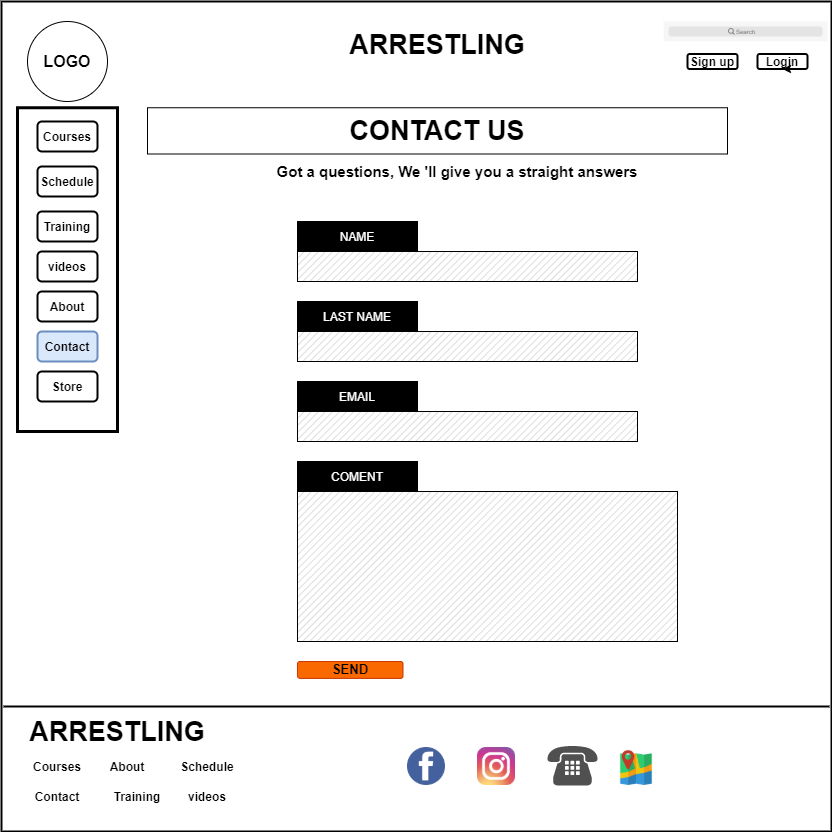

The diagram above was exported from draw.io. Its source (the exported page's mxGraphModel, read from the mxfile embedded in the PNG):
<mxGraphModel dx="1010" dy="1688" grid="1" gridSize="10" guides="1" tooltips="1" connect="1" arrows="1" fold="1" page="1" pageScale="1" pageWidth="850" pageHeight="1100" math="0" shadow="0">
  <root>
    <mxCell id="0" />
    <mxCell id="1" parent="0" />
    <mxCell id="GlDqmtLVC7xgKqec7mkn-13" value="" style="whiteSpace=wrap;html=1;aspect=fixed;strokeWidth=2;fillColor=none;" parent="1" vertex="1">
      <mxGeometry x="4" y="-1050" width="830" height="830" as="geometry" />
    </mxCell>
    <mxCell id="GlDqmtLVC7xgKqec7mkn-14" value="&lt;b&gt;&lt;font style=&quot;font-size: 27px&quot;&gt;ARRESTLING&lt;/font&gt;&lt;/b&gt;" style="text;html=1;strokeColor=none;fillColor=none;align=center;verticalAlign=middle;whiteSpace=wrap;rounded=0;" parent="1" vertex="1">
      <mxGeometry x="420" y="-1017.5" width="40" height="20" as="geometry" />
    </mxCell>
    <mxCell id="GlDqmtLVC7xgKqec7mkn-15" value="&lt;b&gt;Courses&lt;/b&gt;" style="rounded=1;whiteSpace=wrap;html=1;strokeColor=#000000;strokeWidth=2;fillColor=none;" parent="1" vertex="1">
      <mxGeometry x="40" y="-930" width="60" height="30" as="geometry" />
    </mxCell>
    <mxCell id="GlDqmtLVC7xgKqec7mkn-16" value="&lt;b&gt;Schedule&lt;/b&gt;" style="rounded=1;whiteSpace=wrap;html=1;strokeColor=#000000;strokeWidth=2;fillColor=none;" parent="1" vertex="1">
      <mxGeometry x="40" y="-885" width="60" height="30" as="geometry" />
    </mxCell>
    <mxCell id="GlDqmtLVC7xgKqec7mkn-17" value="&lt;b&gt;Contact&lt;/b&gt;" style="rounded=1;whiteSpace=wrap;html=1;strokeColor=#6c8ebf;strokeWidth=2;fillColor=#dae8fc;" parent="1" vertex="1">
      <mxGeometry x="40" y="-720" width="60" height="30" as="geometry" />
    </mxCell>
    <mxCell id="GlDqmtLVC7xgKqec7mkn-18" value="&lt;b&gt;videos&lt;/b&gt;" style="rounded=1;whiteSpace=wrap;html=1;strokeColor=#000000;strokeWidth=2;fillColor=none;" parent="1" vertex="1">
      <mxGeometry x="40" y="-800" width="60" height="30" as="geometry" />
    </mxCell>
    <mxCell id="GlDqmtLVC7xgKqec7mkn-19" value="&lt;b&gt;Training&lt;/b&gt;" style="rounded=1;whiteSpace=wrap;html=1;strokeColor=#000000;strokeWidth=2;fillColor=none;" parent="1" vertex="1">
      <mxGeometry x="40" y="-840" width="60" height="30" as="geometry" />
    </mxCell>
    <mxCell id="GlDqmtLVC7xgKqec7mkn-20" value="&lt;b&gt;About&lt;/b&gt;" style="rounded=1;whiteSpace=wrap;html=1;strokeColor=#000000;strokeWidth=2;fillColor=none;" parent="1" vertex="1">
      <mxGeometry x="40" y="-760" width="60" height="30" as="geometry" />
    </mxCell>
    <mxCell id="GlDqmtLVC7xgKqec7mkn-21" value="&lt;b&gt;Store&lt;/b&gt;" style="rounded=1;whiteSpace=wrap;html=1;strokeColor=#000000;strokeWidth=2;fillColor=none;" parent="1" vertex="1">
      <mxGeometry x="40" y="-680" width="60" height="30" as="geometry" />
    </mxCell>
    <mxCell id="GlDqmtLVC7xgKqec7mkn-22" value="" style="shape=rect;fillColor=#F6F6F6;strokeColor=none;strokeWidth=2;" parent="1" vertex="1">
      <mxGeometry x="666" y="-1030" width="164" height="20" as="geometry" />
    </mxCell>
    <mxCell id="GlDqmtLVC7xgKqec7mkn-23" value="" style="html=1;strokeWidth=1;shadow=0;dashed=0;shape=mxgraph.ios7ui.marginRect;rx=3;ry=3;rectMargin=5;fillColor=#E4E4E4;strokeColor=none;" parent="GlDqmtLVC7xgKqec7mkn-22" vertex="1">
      <mxGeometry width="164" height="20" as="geometry" />
    </mxCell>
    <mxCell id="GlDqmtLVC7xgKqec7mkn-24" value="Search" style="shape=mxgraph.ios7.icons.looking_glass;strokeColor=#878789;fillColor=none;fontColor=#878789;labelPosition=right;verticalLabelPosition=middle;align=left;verticalAlign=middle;fontSize=6;fontStyle=0;spacingTop=2;" parent="GlDqmtLVC7xgKqec7mkn-22" vertex="1">
      <mxGeometry x="0.5" y="0.5" width="6" height="6" relative="1" as="geometry">
        <mxPoint x="-17" y="-3" as="offset" />
      </mxGeometry>
    </mxCell>
    <mxCell id="GlDqmtLVC7xgKqec7mkn-25" value="&lt;b&gt;Sign up&lt;/b&gt;" style="rounded=1;whiteSpace=wrap;html=1;strokeColor=#000000;strokeWidth=2;fillColor=none;" parent="1" vertex="1">
      <mxGeometry x="690" y="-997.5" width="50" height="15" as="geometry" />
    </mxCell>
    <mxCell id="GlDqmtLVC7xgKqec7mkn-26" value="&lt;b&gt;Login&lt;/b&gt;" style="rounded=1;whiteSpace=wrap;html=1;strokeColor=#000000;strokeWidth=2;fillColor=none;" parent="1" vertex="1">
      <mxGeometry x="760" y="-997.5" width="50" height="15" as="geometry" />
    </mxCell>
    <mxCell id="GlDqmtLVC7xgKqec7mkn-27" value="&lt;b&gt;&lt;font style=&quot;font-size: 27px&quot;&gt;CONTACT US&lt;/font&gt;&lt;/b&gt;" style="rounded=0;whiteSpace=wrap;html=1;strokeColor=#000000;strokeWidth=1;fillColor=none;perimeterSpacing=0;" parent="1" vertex="1">
      <mxGeometry x="150" y="-943.75" width="580" height="46.25" as="geometry" />
    </mxCell>
    <mxCell id="GlDqmtLVC7xgKqec7mkn-30" style="edgeStyle=orthogonalEdgeStyle;rounded=0;orthogonalLoop=1;jettySize=auto;html=1;exitX=0.75;exitY=1;exitDx=0;exitDy=0;entryX=0.5;entryY=1;entryDx=0;entryDy=0;" parent="1" source="GlDqmtLVC7xgKqec7mkn-26" target="GlDqmtLVC7xgKqec7mkn-26" edge="1">
      <mxGeometry relative="1" as="geometry" />
    </mxCell>
    <mxCell id="GlDqmtLVC7xgKqec7mkn-31" value="&lt;font color=&quot;#ffffff&quot; style=&quot;background-color: rgb(0 , 0 , 0)&quot;&gt;NAME&lt;/font&gt;" style="rounded=0;whiteSpace=wrap;html=1;strokeColor=#000000;strokeWidth=1;fillColor=#000000;" parent="1" vertex="1">
      <mxGeometry x="300" y="-830" width="120" height="30" as="geometry" />
    </mxCell>
    <mxCell id="GlDqmtLVC7xgKqec7mkn-32" value="&lt;font color=&quot;#ffffff&quot; style=&quot;background-color: rgb(0 , 0 , 0)&quot;&gt;LAST NAME&lt;/font&gt;" style="rounded=0;whiteSpace=wrap;html=1;strokeColor=#000000;strokeWidth=1;fillColor=#000000;" parent="1" vertex="1">
      <mxGeometry x="300" y="-750" width="120" height="30" as="geometry" />
    </mxCell>
    <mxCell id="GlDqmtLVC7xgKqec7mkn-33" value="&lt;font color=&quot;#ffffff&quot; style=&quot;background-color: rgb(0 , 0 , 0)&quot;&gt;EMAIL&lt;/font&gt;" style="rounded=0;whiteSpace=wrap;html=1;strokeColor=#000000;strokeWidth=1;fillColor=#000000;" parent="1" vertex="1">
      <mxGeometry x="300" y="-670" width="120" height="30" as="geometry" />
    </mxCell>
    <mxCell id="GlDqmtLVC7xgKqec7mkn-37" value="" style="verticalLabelPosition=bottom;verticalAlign=top;html=1;shape=mxgraph.basic.patternFillRect;fillStyle=diag;step=5;fillStrokeWidth=0.2;fillStrokeColor=#dddddd;strokeWidth=1;fillColor=#FFFFFF;" parent="1" vertex="1">
      <mxGeometry x="300" y="-800" width="340" height="30" as="geometry" />
    </mxCell>
    <mxCell id="GlDqmtLVC7xgKqec7mkn-38" value="" style="verticalLabelPosition=bottom;verticalAlign=top;html=1;shape=mxgraph.basic.patternFillRect;fillStyle=diag;step=5;fillStrokeWidth=0.2;fillStrokeColor=#dddddd;strokeColor=#000000;strokeWidth=1;fillColor=#FFFFFF;" parent="1" vertex="1">
      <mxGeometry x="300" y="-720" width="340" height="30" as="geometry" />
    </mxCell>
    <mxCell id="GlDqmtLVC7xgKqec7mkn-40" value="" style="verticalLabelPosition=bottom;verticalAlign=top;html=1;shape=mxgraph.basic.patternFillRect;fillStyle=diag;step=5;fillStrokeWidth=0.2;fillStrokeColor=#dddddd;strokeColor=#000000;strokeWidth=1;fillColor=#FFFFFF;" parent="1" vertex="1">
      <mxGeometry x="300" y="-640" width="340" height="30" as="geometry" />
    </mxCell>
    <mxCell id="GlDqmtLVC7xgKqec7mkn-41" value="" style="verticalLabelPosition=bottom;verticalAlign=top;html=1;shape=mxgraph.basic.patternFillRect;fillStyle=diag;step=5;fillStrokeWidth=0.2;fillStrokeColor=#dddddd;strokeColor=#000000;strokeWidth=1;fillColor=#FFFFFF;" parent="1" vertex="1">
      <mxGeometry x="300" y="-560" width="380" height="150" as="geometry" />
    </mxCell>
    <mxCell id="GlDqmtLVC7xgKqec7mkn-44" value="" style="line;strokeWidth=2;html=1;fillColor=#FFFFFF;" parent="1" vertex="1">
      <mxGeometry x="6" y="-350" width="826" height="10" as="geometry" />
    </mxCell>
    <mxCell id="GlDqmtLVC7xgKqec7mkn-47" value="&lt;b&gt;&lt;font style=&quot;font-size: 27px&quot;&gt;ARRESTLING&lt;/font&gt;&lt;/b&gt;" style="text;html=1;strokeColor=none;fillColor=none;align=center;verticalAlign=middle;whiteSpace=wrap;rounded=0;" parent="1" vertex="1">
      <mxGeometry x="100" y="-330" width="40" height="20" as="geometry" />
    </mxCell>
    <mxCell id="GlDqmtLVC7xgKqec7mkn-50" value="" style="shape=image;html=1;verticalAlign=top;verticalLabelPosition=bottom;labelBackgroundColor=#ffffff;imageAspect=0;aspect=fixed;image=https://cdn4.iconfinder.com/data/icons/small-n-flat/24/map-128.png;strokeColor=#000000;strokeWidth=1;fillColor=#FFFFFF;" parent="1" vertex="1">
      <mxGeometry x="620" y="-304" width="38" height="38" as="geometry" />
    </mxCell>
    <mxCell id="GlDqmtLVC7xgKqec7mkn-51" value="" style="shape=image;html=1;verticalAlign=top;verticalLabelPosition=bottom;labelBackgroundColor=#ffffff;imageAspect=0;aspect=fixed;image=https://cdn3.iconfinder.com/data/icons/capsocial-round/500/facebook-128.png;strokeColor=#000000;strokeWidth=1;fillColor=#FFFFFF;" parent="1" vertex="1">
      <mxGeometry x="410" y="-304" width="38" height="38" as="geometry" />
    </mxCell>
    <mxCell id="GlDqmtLVC7xgKqec7mkn-52" value="" style="shape=image;html=1;verticalAlign=top;verticalLabelPosition=bottom;labelBackgroundColor=#ffffff;imageAspect=0;aspect=fixed;image=https://cdn4.iconfinder.com/data/icons/social-media-2146/512/25_social-128.png;strokeColor=#000000;strokeWidth=1;fillColor=#FFFFFF;" parent="1" vertex="1">
      <mxGeometry x="480" y="-304" width="38" height="38" as="geometry" />
    </mxCell>
    <mxCell id="GlDqmtLVC7xgKqec7mkn-53" value="" style="pointerEvents=1;shadow=0;dashed=0;html=1;strokeColor=none;fillColor=#505050;labelPosition=center;verticalLabelPosition=bottom;verticalAlign=top;outlineConnect=0;align=center;shape=mxgraph.office.devices.phone_traditional;" parent="1" vertex="1">
      <mxGeometry x="550" y="-306" width="50" height="40" as="geometry" />
    </mxCell>
    <mxCell id="GlDqmtLVC7xgKqec7mkn-54" value="&lt;b&gt;Courses&lt;/b&gt;" style="rounded=1;whiteSpace=wrap;html=1;strokeWidth=2;fillColor=none;strokeColor=none;" parent="1" vertex="1">
      <mxGeometry x="30" y="-300" width="60" height="30" as="geometry" />
    </mxCell>
    <mxCell id="GlDqmtLVC7xgKqec7mkn-55" value="&lt;b&gt;Schedule&lt;/b&gt;" style="rounded=1;whiteSpace=wrap;html=1;strokeWidth=2;fillColor=none;strokeColor=none;" parent="1" vertex="1">
      <mxGeometry x="180" y="-300" width="60" height="30" as="geometry" />
    </mxCell>
    <mxCell id="GlDqmtLVC7xgKqec7mkn-56" value="&lt;b&gt;Training&lt;/b&gt;" style="rounded=1;whiteSpace=wrap;html=1;strokeWidth=2;fillColor=none;strokeColor=none;" parent="1" vertex="1">
      <mxGeometry x="110" y="-270" width="60" height="30" as="geometry" />
    </mxCell>
    <mxCell id="GlDqmtLVC7xgKqec7mkn-57" value="&lt;b&gt;About&lt;/b&gt;" style="rounded=1;whiteSpace=wrap;html=1;strokeWidth=2;fillColor=none;strokeColor=none;" parent="1" vertex="1">
      <mxGeometry x="100" y="-300" width="60" height="30" as="geometry" />
    </mxCell>
    <mxCell id="GlDqmtLVC7xgKqec7mkn-58" value="&lt;b&gt;Contact&lt;/b&gt;" style="rounded=1;whiteSpace=wrap;html=1;strokeWidth=2;strokeColor=none;" parent="1" vertex="1">
      <mxGeometry x="30" y="-270" width="60" height="30" as="geometry" />
    </mxCell>
    <mxCell id="GlDqmtLVC7xgKqec7mkn-59" value="&lt;b&gt;videos&lt;/b&gt;" style="rounded=1;whiteSpace=wrap;html=1;strokeWidth=2;fillColor=none;strokeColor=none;" parent="1" vertex="1">
      <mxGeometry x="180" y="-270" width="60" height="30" as="geometry" />
    </mxCell>
    <mxCell id="GlDqmtLVC7xgKqec7mkn-63" value="" style="rounded=0;whiteSpace=wrap;html=1;strokeColor=#000000;strokeWidth=3;fillColor=none;" parent="1" vertex="1">
      <mxGeometry x="20" y="-943.75" width="100" height="323.75" as="geometry" />
    </mxCell>
    <mxCell id="GlDqmtLVC7xgKqec7mkn-65" value="&lt;b&gt;&lt;font style=&quot;font-size: 16px&quot;&gt;LOGO&lt;/font&gt;&lt;/b&gt;" style="ellipse;whiteSpace=wrap;html=1;aspect=fixed;strokeColor=#000000;strokeWidth=1;fillColor=none;" parent="1" vertex="1">
      <mxGeometry x="30" y="-1030" width="80" height="80" as="geometry" />
    </mxCell>
    <mxCell id="GlDqmtLVC7xgKqec7mkn-71" value="&lt;b&gt;&lt;font style=&quot;font-size: 15px&quot;&gt;Got a questions, We 'll give you a straight answers&lt;/font&gt;&lt;/b&gt;" style="text;html=1;strokeColor=none;fillColor=none;align=center;verticalAlign=middle;whiteSpace=wrap;rounded=0;" parent="1" vertex="1">
      <mxGeometry x="270" y="-890" width="380" height="20" as="geometry" />
    </mxCell>
    <mxCell id="GlDqmtLVC7xgKqec7mkn-72" style="edgeStyle=orthogonalEdgeStyle;rounded=0;orthogonalLoop=1;jettySize=auto;html=1;exitX=0.5;exitY=1;exitDx=0;exitDy=0;" parent="1" source="GlDqmtLVC7xgKqec7mkn-71" target="GlDqmtLVC7xgKqec7mkn-71" edge="1">
      <mxGeometry relative="1" as="geometry" />
    </mxCell>
    <mxCell id="GlDqmtLVC7xgKqec7mkn-74" value="&lt;font color=&quot;#ffffff&quot;&gt;&lt;span style=&quot;background-color: rgb(0 , 0 , 0)&quot;&gt;COMENT&lt;/span&gt;&lt;/font&gt;" style="rounded=0;whiteSpace=wrap;html=1;strokeColor=#000000;strokeWidth=1;fillColor=#000000;" parent="1" vertex="1">
      <mxGeometry x="300" y="-590" width="120" height="30" as="geometry" />
    </mxCell>
    <mxCell id="GlDqmtLVC7xgKqec7mkn-75" value="&lt;b&gt;&lt;font color=&quot;#000000&quot; style=&quot;font-size: 13px&quot;&gt;SEND&lt;/font&gt;&lt;/b&gt;" style="rounded=1;html=1;shadow=0;dashed=0;whiteSpace=wrap;fontSize=10;fillColor=#fa6800;align=center;strokeColor=#C73500;fontColor=#ffffff;" parent="1" vertex="1">
      <mxGeometry x="300" y="-390" width="105.5" height="16.88" as="geometry" />
    </mxCell>
  </root>
</mxGraphModel>